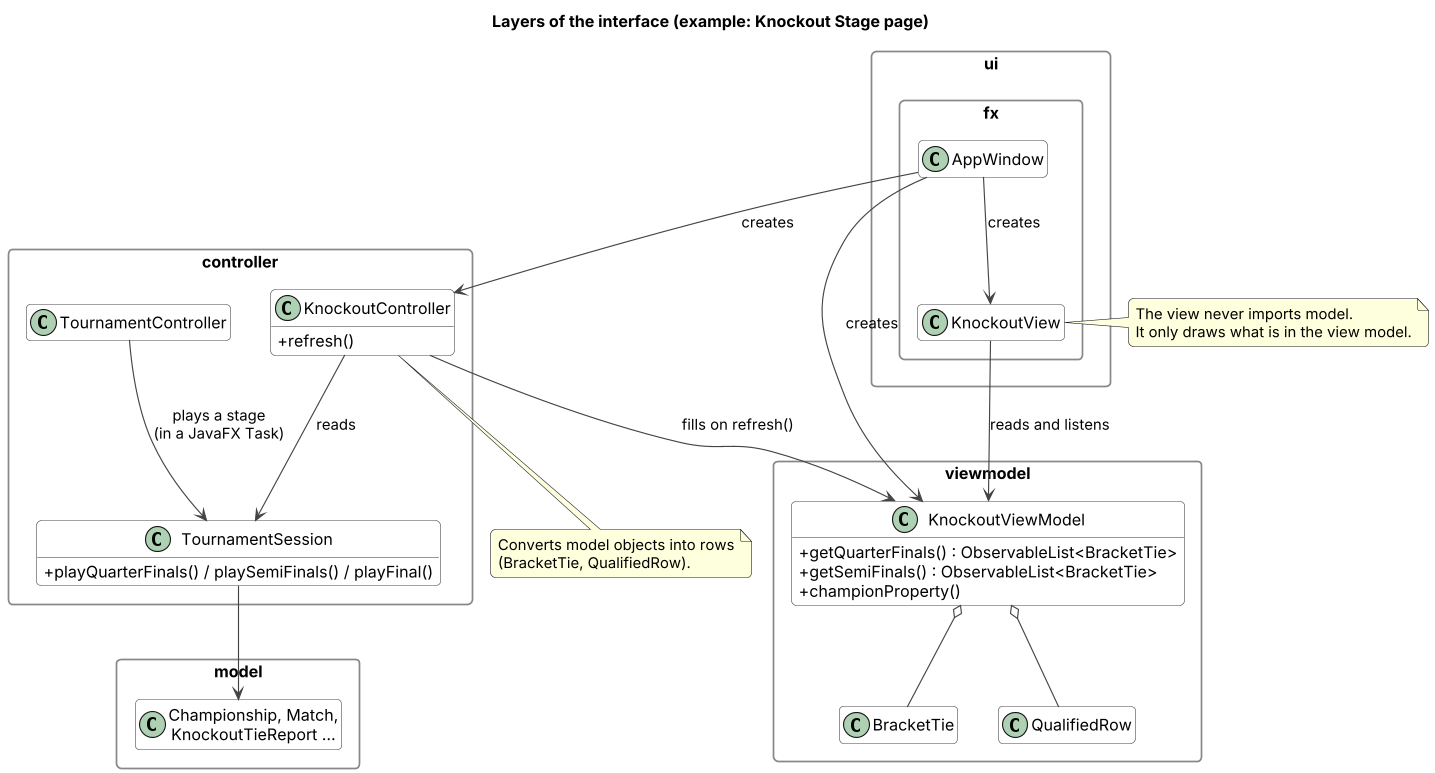

The diagram above was rendered by PlantUML. Its source (embedded in the PNG):
@startuml
title Layers of the interface (example: Knockout Stage page)
!include common.iuml

package ui.fx {
  class AppWindow
  class KnockoutView
}
package viewmodel {
  class KnockoutViewModel {
    + getQuarterFinals() : ObservableList<BracketTie>
    + getSemiFinals() : ObservableList<BracketTie>
    + championProperty()
  }
  class BracketTie
  class QualifiedRow
}
package controller {
  class KnockoutController {
    + refresh()
  }
  class TournamentController
  class TournamentSession {
    + playQuarterFinals() / playSemiFinals() / playFinal()
  }
}
package model {
  class "Championship, Match,\nKnockoutTieReport ..." as Domain
}

AppWindow --> KnockoutView : creates
AppWindow --> KnockoutController : creates
AppWindow --> KnockoutViewModel : creates
KnockoutView --> KnockoutViewModel : reads and listens
KnockoutViewModel o-- BracketTie
KnockoutViewModel o-- QualifiedRow
TournamentController --> TournamentSession : plays a stage\n(in a JavaFX Task)
KnockoutController --> TournamentSession : reads
KnockoutController --> KnockoutViewModel : fills on refresh()
TournamentSession --> Domain

note right of KnockoutView
  The view never imports model.
  It only draws what is in the view model.
end note
note bottom of KnockoutController
  Converts model objects into rows
  (BracketTie, QualifiedRow).
end note
@enduml